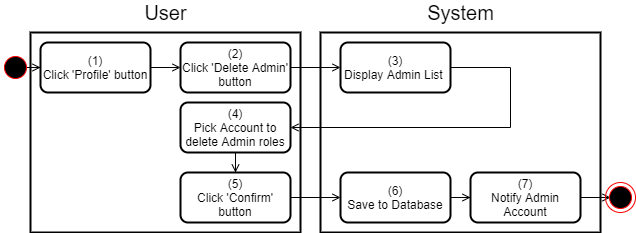

The diagram above was exported from draw.io. Its source (the exported page's mxGraphModel, read from the mxfile embedded in the PNG):
<mxGraphModel dx="1422" dy="903" grid="1" gridSize="10" guides="1" tooltips="1" connect="1" arrows="1" fold="1" page="1" pageScale="1" pageWidth="850" pageHeight="1100" math="0" shadow="0">
  <root>
    <mxCell id="t3HRWUjNlMUpX3X2nMuO-0" />
    <mxCell id="t3HRWUjNlMUpX3X2nMuO-1" parent="t3HRWUjNlMUpX3X2nMuO-0" />
    <mxCell id="t3HRWUjNlMUpX3X2nMuO-2" value="" style="rounded=0;whiteSpace=wrap;html=1;strokeWidth=2;" parent="t3HRWUjNlMUpX3X2nMuO-1" vertex="1">
      <mxGeometry x="425" y="200" width="280" height="200" as="geometry" />
    </mxCell>
    <mxCell id="t3HRWUjNlMUpX3X2nMuO-3" value="" style="rounded=0;whiteSpace=wrap;html=1;strokeWidth=2;" parent="t3HRWUjNlMUpX3X2nMuO-1" vertex="1">
      <mxGeometry x="135" y="200" width="270" height="200" as="geometry" />
    </mxCell>
    <mxCell id="t3HRWUjNlMUpX3X2nMuO-4" value="&lt;font style=&quot;font-size: 20px&quot;&gt;User&lt;/font&gt;" style="text;html=1;align=center;verticalAlign=middle;resizable=0;points=[];autosize=1;strokeColor=none;fillColor=none;" parent="t3HRWUjNlMUpX3X2nMuO-1" vertex="1">
      <mxGeometry x="240" y="170" width="60" height="20" as="geometry" />
    </mxCell>
    <mxCell id="t3HRWUjNlMUpX3X2nMuO-5" value="&lt;font style=&quot;font-size: 20px&quot;&gt;System&lt;/font&gt;" style="text;html=1;align=center;verticalAlign=middle;resizable=0;points=[];autosize=1;strokeColor=none;fillColor=none;" parent="t3HRWUjNlMUpX3X2nMuO-1" vertex="1">
      <mxGeometry x="525" y="170" width="80" height="20" as="geometry" />
    </mxCell>
    <mxCell id="2pzLMWJ_YubAwKhEVXg9-0" style="edgeStyle=orthogonalEdgeStyle;rounded=0;orthogonalLoop=1;jettySize=auto;html=1;endArrow=open;endFill=0;" parent="t3HRWUjNlMUpX3X2nMuO-1" source="t3HRWUjNlMUpX3X2nMuO-6" target="t3HRWUjNlMUpX3X2nMuO-9" edge="1">
      <mxGeometry relative="1" as="geometry" />
    </mxCell>
    <mxCell id="t3HRWUjNlMUpX3X2nMuO-6" value="v&amp;nbsp; &amp;nbsp; &amp;nbsp;" style="ellipse;html=1;shape=startState;fillColor=#000000;strokeColor=#ff0000;rounded=0;" parent="t3HRWUjNlMUpX3X2nMuO-1" vertex="1">
      <mxGeometry x="105" y="220" width="30" height="30" as="geometry" />
    </mxCell>
    <mxCell id="t3HRWUjNlMUpX3X2nMuO-8" value="" style="edgeStyle=orthogonalEdgeStyle;rounded=0;orthogonalLoop=1;jettySize=auto;html=1;endArrow=open;endFill=0;" parent="t3HRWUjNlMUpX3X2nMuO-1" source="t3HRWUjNlMUpX3X2nMuO-9" target="t3HRWUjNlMUpX3X2nMuO-11" edge="1">
      <mxGeometry relative="1" as="geometry" />
    </mxCell>
    <mxCell id="t3HRWUjNlMUpX3X2nMuO-9" value="(1)&lt;br&gt;Click 'Profile' button" style="rounded=1;whiteSpace=wrap;html=1;strokeWidth=2;" parent="t3HRWUjNlMUpX3X2nMuO-1" vertex="1">
      <mxGeometry x="145" y="210" width="110" height="50" as="geometry" />
    </mxCell>
    <mxCell id="t3HRWUjNlMUpX3X2nMuO-10" style="edgeStyle=orthogonalEdgeStyle;rounded=0;orthogonalLoop=1;jettySize=auto;html=1;endArrow=open;endFill=0;" parent="t3HRWUjNlMUpX3X2nMuO-1" source="t3HRWUjNlMUpX3X2nMuO-11" target="t3HRWUjNlMUpX3X2nMuO-13" edge="1">
      <mxGeometry relative="1" as="geometry" />
    </mxCell>
    <mxCell id="t3HRWUjNlMUpX3X2nMuO-11" value="(2)&lt;br&gt;Click 'Delete Admin' button" style="rounded=1;whiteSpace=wrap;html=1;strokeWidth=2;" parent="t3HRWUjNlMUpX3X2nMuO-1" vertex="1">
      <mxGeometry x="285" y="210" width="110" height="50" as="geometry" />
    </mxCell>
    <mxCell id="t3HRWUjNlMUpX3X2nMuO-12" style="edgeStyle=orthogonalEdgeStyle;rounded=0;orthogonalLoop=1;jettySize=auto;html=1;entryX=1;entryY=0.5;entryDx=0;entryDy=0;endArrow=open;endFill=0;" parent="t3HRWUjNlMUpX3X2nMuO-1" source="t3HRWUjNlMUpX3X2nMuO-13" target="t3HRWUjNlMUpX3X2nMuO-14" edge="1">
      <mxGeometry relative="1" as="geometry">
        <Array as="points">
          <mxPoint x="615" y="295" />
        </Array>
      </mxGeometry>
    </mxCell>
    <mxCell id="t3HRWUjNlMUpX3X2nMuO-13" value="(3)&lt;br&gt;Display Admin List&amp;nbsp;" style="rounded=1;whiteSpace=wrap;html=1;strokeWidth=2;" parent="t3HRWUjNlMUpX3X2nMuO-1" vertex="1">
      <mxGeometry x="445" y="210" width="110" height="50" as="geometry" />
    </mxCell>
    <mxCell id="-bbnOJephKXf9mSBLR1D-0" value="" style="edgeStyle=orthogonalEdgeStyle;rounded=0;orthogonalLoop=1;jettySize=auto;html=1;endArrow=open;endFill=0;" parent="t3HRWUjNlMUpX3X2nMuO-1" source="t3HRWUjNlMUpX3X2nMuO-14" target="t3HRWUjNlMUpX3X2nMuO-16" edge="1">
      <mxGeometry relative="1" as="geometry" />
    </mxCell>
    <mxCell id="t3HRWUjNlMUpX3X2nMuO-14" value="(4)&lt;br&gt;Pick Account to delete Admin roles" style="rounded=1;whiteSpace=wrap;html=1;strokeWidth=2;" parent="t3HRWUjNlMUpX3X2nMuO-1" vertex="1">
      <mxGeometry x="285" y="270" width="110" height="50" as="geometry" />
    </mxCell>
    <mxCell id="t3HRWUjNlMUpX3X2nMuO-15" style="edgeStyle=orthogonalEdgeStyle;rounded=0;orthogonalLoop=1;jettySize=auto;html=1;entryX=0;entryY=0.5;entryDx=0;entryDy=0;endArrow=open;endFill=0;" parent="t3HRWUjNlMUpX3X2nMuO-1" source="t3HRWUjNlMUpX3X2nMuO-16" target="t3HRWUjNlMUpX3X2nMuO-18" edge="1">
      <mxGeometry relative="1" as="geometry" />
    </mxCell>
    <mxCell id="t3HRWUjNlMUpX3X2nMuO-16" value="(5)&lt;br&gt;Click 'Confirm' button" style="rounded=1;whiteSpace=wrap;html=1;strokeWidth=2;" parent="t3HRWUjNlMUpX3X2nMuO-1" vertex="1">
      <mxGeometry x="285" y="340" width="110" height="50" as="geometry" />
    </mxCell>
    <mxCell id="t3HRWUjNlMUpX3X2nMuO-17" style="edgeStyle=orthogonalEdgeStyle;rounded=0;orthogonalLoop=1;jettySize=auto;html=1;endArrow=open;endFill=0;" parent="t3HRWUjNlMUpX3X2nMuO-1" source="t3HRWUjNlMUpX3X2nMuO-18" target="t3HRWUjNlMUpX3X2nMuO-20" edge="1">
      <mxGeometry relative="1" as="geometry" />
    </mxCell>
    <mxCell id="t3HRWUjNlMUpX3X2nMuO-18" value="(6)&lt;br&gt;Save to Database" style="rounded=1;whiteSpace=wrap;html=1;strokeWidth=2;" parent="t3HRWUjNlMUpX3X2nMuO-1" vertex="1">
      <mxGeometry x="445" y="340" width="110" height="50" as="geometry" />
    </mxCell>
    <mxCell id="t3HRWUjNlMUpX3X2nMuO-19" style="edgeStyle=orthogonalEdgeStyle;rounded=0;orthogonalLoop=1;jettySize=auto;html=1;endArrow=open;endFill=0;" parent="t3HRWUjNlMUpX3X2nMuO-1" source="t3HRWUjNlMUpX3X2nMuO-20" edge="1">
      <mxGeometry relative="1" as="geometry">
        <mxPoint x="715" y="365" as="targetPoint" />
      </mxGeometry>
    </mxCell>
    <mxCell id="t3HRWUjNlMUpX3X2nMuO-20" value="(7)&lt;br&gt;Notify Admin Account" style="rounded=1;whiteSpace=wrap;html=1;strokeWidth=2;" parent="t3HRWUjNlMUpX3X2nMuO-1" vertex="1">
      <mxGeometry x="575" y="340" width="110" height="50" as="geometry" />
    </mxCell>
    <mxCell id="eofCbJbb60CNvxzbNsgy-0" value="" style="ellipse;html=1;shape=endState;fillColor=#000000;strokeColor=#ff0000;" parent="t3HRWUjNlMUpX3X2nMuO-1" vertex="1">
      <mxGeometry x="710" y="350" width="30" height="30" as="geometry" />
    </mxCell>
  </root>
</mxGraphModel>